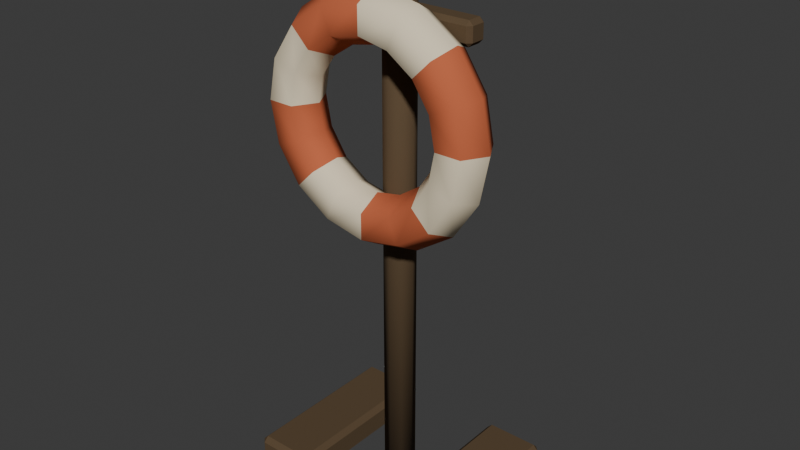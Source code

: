 # Source: lifebuoy_stand.blend  (saved by Blender 5.2.45; exported with 4.5.12 LTS)
import bpy
from mathutils import Matrix  # noqa: F401  (used for matrix-valued properties, if any)

bpy.ops.wm.read_factory_settings(use_empty=True)
scene = bpy.context.scene
scene.name = 'Scene'

# ---- collections
col_collection = bpy.data.collections.new('Collection'); scene.collection.children.link(col_collection)

# ---- materials (node trees are filled in below, after node groups)
mat_metal_002 = bpy.data.materials.new('metal.002')
mat_metal_002.diffuse_color = (0.1095, 0.07227, 0.03955, 1.0)
mat_red = bpy.data.materials.new('red')
mat_red.diffuse_color = (0.5711, 0.1384, 0.05951, 1.0)
mat_cream_002 = bpy.data.materials.new('cream.002')
mat_cream_002.diffuse_color = (0.8714, 0.7529, 0.5395, 1.0)

# ---- material node trees
mat_metal_002.use_nodes = True; mat_metal_002.node_tree.nodes.clear()
_N = mat_metal_002.node_tree.nodes; _L = mat_metal_002.node_tree.links
n0 = _N.new('ShaderNodeBsdfPrincipled'); n0.name = 'Principled BSDF'; n0.location = (-200, 100)
n0.inputs[0].default_value = (0.1095, 0.07227, 0.03955, 1.0)
n0.inputs[2].default_value = 0.94
n0.inputs[10].default_value = 0.005
n0.inputs[13].default_value = 0.15
n1 = _N.new('ShaderNodeOutputMaterial'); n1.name = 'Material Output'; n1.location = (200, 100)
_L.new(n0.outputs[0], n1.inputs[0])
n1.is_active_output = True
mat_red.use_nodes = True; mat_red.node_tree.nodes.clear()
_N = mat_red.node_tree.nodes; _L = mat_red.node_tree.links
n0 = _N.new('ShaderNodeBsdfPrincipled'); n0.name = 'Principled BSDF'; n0.location = (-200, 100)
n0.inputs[0].default_value = (0.5711, 0.1384, 0.05951, 1.0)
n0.inputs[2].default_value = 0.94
n0.inputs[10].default_value = 0.005
n0.inputs[13].default_value = 0.15
n1 = _N.new('ShaderNodeOutputMaterial'); n1.name = 'Material Output'; n1.location = (200, 100)
_L.new(n0.outputs[0], n1.inputs[0])
n1.is_active_output = True
mat_cream_002.use_nodes = True; mat_cream_002.node_tree.nodes.clear()
_N = mat_cream_002.node_tree.nodes; _L = mat_cream_002.node_tree.links
n0 = _N.new('ShaderNodeBsdfPrincipled'); n0.name = 'Principled BSDF'; n0.location = (-200, 100)
n0.inputs[0].default_value = (0.8714, 0.7529, 0.5395, 1.0)
n0.inputs[2].default_value = 0.94
n0.inputs[10].default_value = 0.005
n0.inputs[13].default_value = 0.15
n1 = _N.new('ShaderNodeOutputMaterial'); n1.name = 'Material Output'; n1.location = (200, 100)
_L.new(n0.outputs[0], n1.inputs[0])
n1.is_active_output = True

# ---- world
world_world = bpy.data.worlds.new('World'); scene.world = world_world
world_world.use_nodes = True; world_world.node_tree.nodes.clear()
_N = world_world.node_tree.nodes; _L = world_world.node_tree.links
n0 = _N.new('ShaderNodeOutputWorld'); n0.name = 'World Output'; n0.location = (200, 100)
n1 = _N.new('ShaderNodeBackground'); n1.name = 'Background'; n1.location = (-200, 100)
n1.inputs[0].default_value = (0.05088, 0.05088, 0.05088, 1.0)
_L.new(n1.outputs[0], n0.inputs[0])
n0.is_active_output = True
world_world.color = (0.05088, 0.05088, 0.05088)
world_world.sun_shadow_jitter_overblur = 0.0

# ---- meshes
me_lifebuoy_upright = bpy.data.meshes.new('Lifebuoy upright')
me_lifebuoy_upright.from_pydata([(0.0, 0.045, 0.04), (-0.03182, 0.03182, 0.04), (-0.045, 2.755e-18, 0.04), (-0.03182, -0.03182, 0.04), (-5.511e-18, -0.045, 0.04), (0.03182, -0.03182, 0.04), (0.045, -8.266e-18, 0.04), (0.03182, 0.03182, 0.04), (0.0, 0.045, 1.61), (-0.03182, 0.03182, 1.61), (-0.045, 2.755e-18, 1.61), (-0.03182, -0.03182, 1.61), (-5.511e-18, -0.045, 1.61), (0.03182, -0.03182, 1.61), (0.045, -8.266e-18, 1.61), (0.03182, 0.03182, 1.61)], [], [(0, 1, 9, 8), (1, 2, 10, 9), (2, 3, 11, 10), (3, 4, 12, 11), (4, 5, 13, 12), (5, 6, 14, 13), (6, 7, 15, 14), (7, 0, 8, 15), (7, 6, 5, 4, 3, 2, 1, 0), (8, 9, 10, 11, 12, 13, 14, 15)])
me_lifebuoy_upright.polygons.foreach_set('use_smooth', [True] * 10)
me_lifebuoy_upright.materials.append(mat_metal_002)
me_lifebuoy_upright.update()
me_cream_lifebuoy_and_four_red_bands = bpy.data.meshes.new('Cream lifebuoy and four red bands')
me_cream_lifebuoy_and_four_red_bands.from_pydata([(0.345, -0.09, 1.13), (0.3075, -0.155, 1.13), (0.2325, -0.155, 1.13), (0.195, -0.09, 1.13), (0.2325, -0.02505, 1.13), (0.3075, -0.02505, 1.13), (0.3187, -0.09, 1.262), (0.2841, -0.155, 1.248), (0.2148, -0.155, 1.219), (0.1802, -0.09, 1.205), (0.2148, -0.02505, 1.219), (0.2841, -0.02505, 1.248), (0.244, -0.09, 1.374), (0.2174, -0.155, 1.347), (0.1644, -0.155, 1.294), (0.1379, -0.09, 1.268), (0.1644, -0.02505, 1.294), (0.2174, -0.02505, 1.347), (0.132, -0.09, 1.449), (0.1177, -0.155, 1.414), (0.08897, -0.155, 1.345), (0.07462, -0.09, 1.31), (0.08897, -0.02505, 1.345), (0.1177, -0.02505, 1.414), (2.113e-17, -0.09, 1.475), (1.883e-17, -0.155, 1.438), (1.424e-17, -0.155, 1.362), (1.194e-17, -0.09, 1.325), (1.424e-17, -0.02505, 1.362), (1.883e-17, -0.02505, 1.438), (-0.132, -0.09, 1.449), (-0.1177, -0.155, 1.414), (-0.08897, -0.155, 1.345), (-0.07462, -0.09, 1.31), (-0.08897, -0.02505, 1.345), (-0.1177, -0.02505, 1.414), (-0.244, -0.09, 1.374), (-0.2174, -0.155, 1.347), (-0.1644, -0.155, 1.294), (-0.1379, -0.09, 1.268), (-0.1644, -0.02505, 1.294), (-0.2174, -0.02505, 1.347), (-0.3187, -0.09, 1.262), (-0.2841, -0.155, 1.248), (-0.2148, -0.155, 1.219), (-0.1802, -0.09, 1.205), (-0.2148, -0.02505, 1.219), (-0.2841, -0.02505, 1.248), (-0.345, -0.09, 1.13), (-0.3075, -0.155, 1.13), (-0.2325, -0.155, 1.13), (-0.195, -0.09, 1.13), (-0.2325, -0.02505, 1.13), (-0.3075, -0.02505, 1.13), (-0.3187, -0.09, 0.998), (-0.2841, -0.155, 1.012), (-0.2148, -0.155, 1.041), (-0.1802, -0.09, 1.055), (-0.2148, -0.02505, 1.041), (-0.2841, -0.02505, 1.012), (-0.244, -0.09, 0.886), (-0.2174, -0.155, 0.9126), (-0.1644, -0.155, 0.9656), (-0.1379, -0.09, 0.9921), (-0.1644, -0.02505, 0.9656), (-0.2174, -0.02505, 0.9126), (-0.132, -0.09, 0.8113), (-0.1177, -0.155, 0.8459), (-0.08897, -0.155, 0.9152), (-0.07462, -0.09, 0.9498), (-0.08897, -0.02505, 0.9152), (-0.1177, -0.02505, 0.8459), (-6.338e-17, -0.09, 0.785), (-5.649e-17, -0.155, 0.8225), (-4.271e-17, -0.155, 0.8975), (-3.582e-17, -0.09, 0.935), (-4.271e-17, -0.02505, 0.8975), (-5.649e-17, -0.02505, 0.8225), (0.132, -0.09, 0.8113), (0.1177, -0.155, 0.8459), (0.08897, -0.155, 0.9152), (0.07462, -0.09, 0.9498), (0.08897, -0.02505, 0.9152), (0.1177, -0.02505, 0.8459), (0.244, -0.09, 0.886), (0.2174, -0.155, 0.9126), (0.1644, -0.155, 0.9656), (0.1379, -0.09, 0.9921), (0.1644, -0.02505, 0.9656), (0.2174, -0.02505, 0.9126), (0.3187, -0.09, 0.998), (0.2841, -0.155, 1.012), (0.2148, -0.155, 1.041), (0.1802, -0.09, 1.055), (0.2148, -0.02505, 1.041), (0.2841, -0.02505, 1.012)], [], [(0, 6, 7, 1), (1, 7, 8, 2), (2, 8, 9, 3), (3, 9, 10, 4), (4, 10, 11, 5), (5, 11, 6, 0), (6, 12, 13, 7), (7, 13, 14, 8), (8, 14, 15, 9), (9, 15, 16, 10), (10, 16, 17, 11), (11, 17, 12, 6), (12, 18, 19, 13), (13, 19, 20, 14), (14, 20, 21, 15), (15, 21, 22, 16), (16, 22, 23, 17), (17, 23, 18, 12), (18, 24, 25, 19), (19, 25, 26, 20), (20, 26, 27, 21), (21, 27, 28, 22), (22, 28, 29, 23), (23, 29, 24, 18), (24, 30, 31, 25), (25, 31, 32, 26), (26, 32, 33, 27), (27, 33, 34, 28), (28, 34, 35, 29), (29, 35, 30, 24), (30, 36, 37, 31), (31, 37, 38, 32), (32, 38, 39, 33), (33, 39, 40, 34), (34, 40, 41, 35), (35, 41, 36, 30), (36, 42, 43, 37), (37, 43, 44, 38), (38, 44, 45, 39), (39, 45, 46, 40), (40, 46, 47, 41), (41, 47, 42, 36), (42, 48, 49, 43), (43, 49, 50, 44), (44, 50, 51, 45), (45, 51, 52, 46), (46, 52, 53, 47), (47, 53, 48, 42), (48, 54, 55, 49), (49, 55, 56, 50), (50, 56, 57, 51), (51, 57, 58, 52), (52, 58, 59, 53), (53, 59, 54, 48), (54, 60, 61, 55), (55, 61, 62, 56), (56, 62, 63, 57), (57, 63, 64, 58), (58, 64, 65, 59), (59, 65, 60, 54), (60, 66, 67, 61), (61, 67, 68, 62), (62, 68, 69, 63), (63, 69, 70, 64), (64, 70, 71, 65), (65, 71, 66, 60), (66, 72, 73, 67), (67, 73, 74, 68), (68, 74, 75, 69), (69, 75, 76, 70), (70, 76, 77, 71), (71, 77, 72, 66), (72, 78, 79, 73), (73, 79, 80, 74), (74, 80, 81, 75), (75, 81, 82, 76), (76, 82, 83, 77), (77, 83, 78, 72), (78, 84, 85, 79), (79, 85, 86, 80), (80, 86, 87, 81), (81, 87, 88, 82), (82, 88, 89, 83), (83, 89, 84, 78), (84, 90, 91, 85), (85, 91, 92, 86), (86, 92, 93, 87), (87, 93, 94, 88), (88, 94, 95, 89), (89, 95, 90, 84), (90, 0, 1, 91), (91, 1, 2, 92), (92, 2, 3, 93), (93, 3, 4, 94), (94, 4, 5, 95), (95, 5, 0, 90)])
me_cream_lifebuoy_and_four_red_bands.polygons.foreach_set('use_smooth', [True] * 96)
me_cream_lifebuoy_and_four_red_bands.polygons.foreach_set('material_index', [0, 0, 0, 0, 0, 0, 0, 0, 0, 0, 0, 0, 1, 1, 1, 1, 1, 1, 1, 1, 1, 1, 1, 1, 0, 0, 0, 0, 0, 0, 0, 0, 0, 0, 0, 0, 1, 1, 1, 1, 1, 1, 1, 1, 1, 1, 1, 1, 0, 0, 0, 0, 0, 0, 0, 0, 0, 0, 0, 0, 1, 1, 1, 1, 1, 1, 1, 1, 1, 1, 1, 1, 0, 0, 0, 0, 0, 0, 0, 0, 0, 0, 0, 0, 1, 1, 1, 1, 1, 1, 1, 1, 1, 1, 1, 1])
me_cream_lifebuoy_and_four_red_bands.materials.append(mat_red)
me_cream_lifebuoy_and_four_red_bands.materials.append(mat_cream_002)
me_cream_lifebuoy_and_four_red_bands.update()
me_small_suspension_hook = bpy.data.meshes.new('Small suspension hook')
me_small_suspension_hook.from_pydata([(0.06, -0.06, 1.48), (0.048, -0.072, 1.48), (0.036, -0.06, 1.48), (0.048, -0.048, 1.48), (0.04243, -0.06, 1.534), (0.03394, -0.072, 1.526), (0.02546, -0.06, 1.517), (0.03394, -0.048, 1.526), (3.674e-18, -0.06, 1.557), (2.939e-18, -0.072, 1.545), (2.204e-18, -0.06, 1.533), (2.939e-18, -0.048, 1.545), (-0.04243, -0.06, 1.534), (-0.03394, -0.072, 1.526), (-0.02546, -0.06, 1.517), (-0.03394, -0.048, 1.526), (-0.06, -0.06, 1.48), (-0.048, -0.072, 1.48), (-0.036, -0.06, 1.48), (-0.048, -0.048, 1.48), (-0.04243, -0.06, 1.426), (-0.03394, -0.072, 1.434), (-0.02546, -0.06, 1.443), (-0.03394, -0.048, 1.434), (-1.102e-17, -0.06, 1.403), (-8.817e-18, -0.072, 1.415), (-6.613e-18, -0.06, 1.427), (-8.817e-18, -0.048, 1.415), (0.04243, -0.06, 1.426), (0.03394, -0.072, 1.434), (0.02546, -0.06, 1.443), (0.03394, -0.048, 1.434)], [], [(0, 4, 5, 1), (1, 5, 6, 2), (2, 6, 7, 3), (3, 7, 4, 0), (4, 8, 9, 5), (5, 9, 10, 6), (6, 10, 11, 7), (7, 11, 8, 4), (8, 12, 13, 9), (9, 13, 14, 10), (10, 14, 15, 11), (11, 15, 12, 8), (12, 16, 17, 13), (13, 17, 18, 14), (14, 18, 19, 15), (15, 19, 16, 12), (16, 20, 21, 17), (17, 21, 22, 18), (18, 22, 23, 19), (19, 23, 20, 16), (20, 24, 25, 21), (21, 25, 26, 22), (22, 26, 27, 23), (23, 27, 24, 20), (24, 28, 29, 25), (25, 29, 30, 26), (26, 30, 31, 27), (27, 31, 28, 24), (28, 0, 1, 29), (29, 1, 2, 30), (30, 2, 3, 31), (31, 3, 0, 28)])
me_small_suspension_hook.polygons.foreach_set('use_smooth', [True] * 32)
me_small_suspension_hook.materials.append(mat_metal_002)
me_small_suspension_hook.update()
me_cube_096 = bpy.data.meshes.new('Cube.096')
me_cube_096.from_pydata([(-0.09, -0.25, -0.045), (-0.09, -0.25, 0.045), (-0.09, 0.25, -0.045), (-0.09, 0.25, 0.045), (0.09, -0.25, -0.045), (0.09, -0.25, 0.045), (0.09, 0.25, -0.045), (0.09, 0.25, 0.045)], [], [(0, 1, 3, 2), (2, 3, 7, 6), (6, 7, 5, 4), (4, 5, 1, 0), (2, 6, 4, 0), (7, 3, 1, 5)])
_uv = me_cube_096.uv_layers.new(name='UVMap')
_uv.uv.foreach_set('vector', [0.375, 0.0, 0.625, 0.0, 0.625, 0.25, 0.375, 0.25, 0.375, 0.25, 0.625, 0.25, 0.625, 0.5, 0.375, 0.5, 0.375, 0.5, 0.625, 0.5, 0.625, 0.75, 0.375, 0.75, 0.375, 0.75, 0.625, 0.75, 0.625, 1.0, 0.375, 1.0, 0.125, 0.5, 0.375, 0.5, 0.375, 0.75, 0.125, 0.75, 0.625, 0.5, 0.875, 0.5, 0.875, 0.75, 0.625, 0.75])
me_cube_096.materials.append(mat_metal_002)
me_cube_096.update()
me_cube_117 = bpy.data.meshes.new('Cube.117')
me_cube_117.from_pydata([(-0.09, -0.25, -0.045), (-0.09, -0.25, 0.045), (-0.09, 0.25, -0.045), (-0.09, 0.25, 0.045), (0.09, -0.25, -0.045), (0.09, -0.25, 0.045), (0.09, 0.25, -0.045), (0.09, 0.25, 0.045)], [], [(0, 1, 3, 2), (2, 3, 7, 6), (6, 7, 5, 4), (4, 5, 1, 0), (2, 6, 4, 0), (7, 3, 1, 5)])
_uv = me_cube_117.uv_layers.new(name='UVMap')
_uv.uv.foreach_set('vector', [0.375, 0.0, 0.625, 0.0, 0.625, 0.25, 0.375, 0.25, 0.375, 0.25, 0.625, 0.25, 0.625, 0.5, 0.375, 0.5, 0.375, 0.5, 0.625, 0.5, 0.625, 0.75, 0.375, 0.75, 0.375, 0.75, 0.625, 0.75, 0.625, 1.0, 0.375, 1.0, 0.125, 0.5, 0.375, 0.5, 0.375, 0.75, 0.125, 0.75, 0.625, 0.5, 0.875, 0.5, 0.875, 0.75, 0.625, 0.75])
me_cube_117.materials.append(mat_metal_002)
me_cube_117.update()
me_cube_118 = bpy.data.meshes.new('Cube.118')
me_cube_118.from_pydata([(-0.235, -0.0325, -0.0325), (-0.235, -0.0325, 0.0325), (-0.235, 0.0325, -0.0325), (-0.235, 0.0325, 0.0325), (0.235, -0.0325, -0.0325), (0.235, -0.0325, 0.0325), (0.235, 0.0325, -0.0325), (0.235, 0.0325, 0.0325)], [], [(0, 1, 3, 2), (2, 3, 7, 6), (6, 7, 5, 4), (4, 5, 1, 0), (2, 6, 4, 0), (7, 3, 1, 5)])
_uv = me_cube_118.uv_layers.new(name='UVMap')
_uv.uv.foreach_set('vector', [0.375, 0.0, 0.625, 0.0, 0.625, 0.25, 0.375, 0.25, 0.375, 0.25, 0.625, 0.25, 0.625, 0.5, 0.375, 0.5, 0.375, 0.5, 0.625, 0.5, 0.625, 0.75, 0.375, 0.75, 0.375, 0.75, 0.625, 0.75, 0.625, 1.0, 0.375, 1.0, 0.125, 0.5, 0.375, 0.5, 0.375, 0.75, 0.125, 0.75, 0.625, 0.5, 0.875, 0.5, 0.875, 0.75, 0.625, 0.75])
me_cube_118.materials.append(mat_metal_002)
me_cube_118.update()

# ---- objects
ob_lifebuoy_stand___installation_pivot = bpy.data.objects.new('lifebuoy_stand / installation pivot', None)
ob_lifebuoy_upright = bpy.data.objects.new('Lifebuoy upright', me_lifebuoy_upright)
ob_cream_lifebuoy_and_four_red_bands = bpy.data.objects.new('Cream lifebuoy and four red bands', me_cream_lifebuoy_and_four_red_bands)
ob_small_suspension_hook = bpy.data.objects.new('Small suspension hook', me_small_suspension_hook)
ob_low_stabilising_foot = bpy.data.objects.new('Low stabilising foot', me_cube_096)
ob_low_stabilising_foot_001 = bpy.data.objects.new('Low stabilising foot.001', me_cube_117)
ob_ring_mounting_crossbar = bpy.data.objects.new('Ring mounting crossbar', me_cube_118)

# ---- transforms, parenting, visibility, modifiers, constraints
ob_lifebuoy_stand___installation_pivot.location = (0.0, 0.0, 0.0)
ob_lifebuoy_upright.parent = ob_lifebuoy_stand___installation_pivot
ob_lifebuoy_upright.location = (0.0, 0.0, 0.0)
ob_cream_lifebuoy_and_four_red_bands.parent = ob_lifebuoy_stand___installation_pivot
ob_cream_lifebuoy_and_four_red_bands.location = (0.0, 0.0, 0.0)
ob_small_suspension_hook.parent = ob_lifebuoy_stand___installation_pivot
ob_small_suspension_hook.location = (0.0, 0.0, 0.0)
ob_low_stabilising_foot.parent = ob_lifebuoy_stand___installation_pivot
ob_low_stabilising_foot.location = (-0.24, 0.0, 0.045)
_m = ob_low_stabilising_foot.modifiers.new('Soft edge', 'BEVEL')
_m.width = 0.015
_m.width_pct = 0.015
_m = ob_low_stabilising_foot.modifiers.new('Weighted corner normals', 'WEIGHTED_NORMAL')
_m.keep_sharp = True
ob_low_stabilising_foot_001.parent = ob_lifebuoy_stand___installation_pivot
ob_low_stabilising_foot_001.location = (0.24, 0.0, 0.045)
_m = ob_low_stabilising_foot_001.modifiers.new('Soft edge', 'BEVEL')
_m.width = 0.015
_m.width_pct = 0.015
_m = ob_low_stabilising_foot_001.modifiers.new('Weighted corner normals', 'WEIGHTED_NORMAL')
_m.keep_sharp = True
ob_ring_mounting_crossbar.parent = ob_lifebuoy_stand___installation_pivot
ob_ring_mounting_crossbar.location = (0.0, 0.0, 1.38)
_m = ob_ring_mounting_crossbar.modifiers.new('Soft edge', 'BEVEL')
_m.width = 0.012
_m.width_pct = 0.012
_m = ob_ring_mounting_crossbar.modifiers.new('Weighted corner normals', 'WEIGHTED_NORMAL')
_m.keep_sharp = True

# ---- collection membership
scene.collection.objects.link(ob_lifebuoy_stand___installation_pivot)
scene.collection.objects.link(ob_lifebuoy_upright)
scene.collection.objects.link(ob_cream_lifebuoy_and_four_red_bands)
scene.collection.objects.link(ob_small_suspension_hook)
col_collection.objects.link(ob_low_stabilising_foot)
col_collection.objects.link(ob_low_stabilising_foot_001)
col_collection.objects.link(ob_ring_mounting_crossbar)

# ---- scene / render settings (as saved in the file)
scene.frame_start = 1; scene.frame_end = 250; scene.frame_set(1)
scene.render.engine = 'BLENDER_EEVEE_NEXT'
scene.render.bake_bias = 0.0
scene.render.bake_samples = 0
scene.render.compositor_device = 'GPU'
scene.eevee.use_volume_custom_range = False
scene.eevee.fast_gi_thickness_near = 0.1
scene.eevee.fast_gi_thickness_far = 0.0
scene.eevee.ray_tracing_options.screen_trace_thickness = 0.1
bpy.context.view_layer.update()

# ---- added for rendering (the .blend has no active camera and no usable light): camera, sun
cam_auto = bpy.data.cameras.new('AutoCamera')
cam_auto.lens = 50.0
cam_auto.sensor_width = 36.0
cam_auto.clip_end = 1000.0
ob_auto_camera = bpy.data.objects.new('AutoCamera', cam_auto)
scene.collection.objects.link(ob_auto_camera)
ob_auto_camera.location = (1.68538, -2.02246, 2.15331)
ob_auto_camera.rotation_euler = (1.09748, -7.21219e-08, 0.694738)
scene.camera = ob_auto_camera
light_auto_sun = bpy.data.lights.new('AutoSun', 'SUN')
light_auto_sun.energy = 3.0
light_auto_sun.angle = 0.0523599
ob_auto_sun = bpy.data.objects.new('AutoSun', light_auto_sun)
scene.collection.objects.link(ob_auto_sun)
ob_auto_sun.rotation_euler = (0.872665, 0.174533, 0.523599)
bpy.context.view_layer.update()
